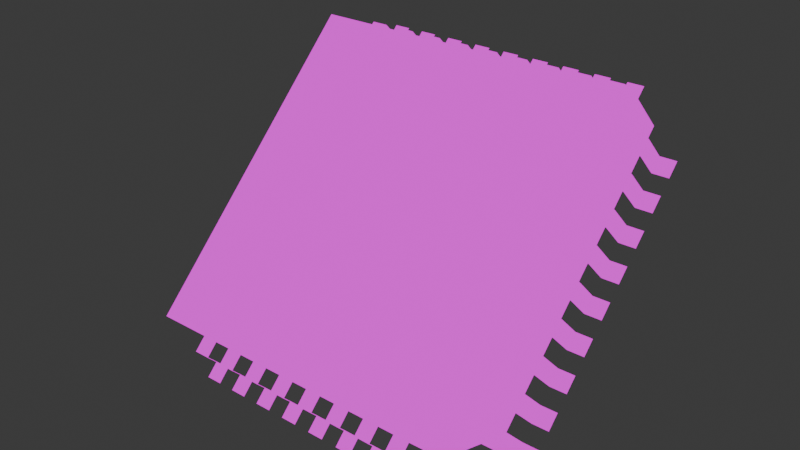 # Source: bigton.blend  (saved by Blender 5.0.119; exported with 4.5.12 LTS)
import bpy
from mathutils import Matrix  # noqa: F401  (used for matrix-valued properties, if any)

bpy.ops.wm.read_factory_settings(use_empty=True)
scene = bpy.context.scene
scene.name = 'Scene'

# ---- collections
col_collection = bpy.data.collections.new('Collection'); scene.collection.children.link(col_collection)

# ---- images (referenced by path relative to the original .blend; pixels are not part of the script)
import os
ASSET_DIR = os.environ.get("B2B_ASSET_DIR", "")  # directory of the original .blend (textures are referenced by path, not embedded)
HERE = os.path.dirname(os.path.abspath(__file__))  # packed textures are extracted next to this script under _unpacked/

def load_image(name, relpath, width, height, colorspace="sRGB"):
    """Load a texture the original file referenced (path relative to the .blend, or extracted next to this script)."""
    p = next((c for c in (os.path.join(HERE, relpath), os.path.join(ASSET_DIR, relpath)) if relpath and os.path.exists(c)), "")
    if p:
        img = bpy.data.images.load(p, check_existing=True)
        img.name = name
    else:  # same state as the original file: an image datablock whose file is absent (Cycles renders it pink)
        img = bpy.data.images.new(name, width, height)
        img.source = "FILE"
        img.filepath = "//" + (relpath or name)
    img.colorspace_settings.name = colorspace
    return img
img_bigton_3000_png = load_image('bigton_3000.png', 'bigton_3000.png', 1024, 1024, 'sRGB')

# ---- materials (node trees are filled in below, after node groups)
mat_material = bpy.data.materials.new('Material')
mat_material.alpha_threshold = 0.0
mat_material.use_backface_culling_lightprobe_volume = False
mat_material.roughness = 0.5
mat_material.line_color = (0.0, 0.0, 0.0, 1.0)

# ---- material node trees
mat_material.use_nodes = True; mat_material.node_tree.nodes.clear()
_N = mat_material.node_tree.nodes; _L = mat_material.node_tree.links
n0 = _N.new('ShaderNodeOutputMaterial'); n0.name = 'Material Output'; n0.location = (200, 100)
n1 = _N.new('ShaderNodeEmission'); n1.name = 'Emission'; n1.location = (-200, 100)
n2 = _N.new('ShaderNodeTexImage'); n2.name = 'Image Texture'; n2.location = (-490, 80)
n2.image = img_bigton_3000_png
_L.new(n1.outputs[0], n0.inputs[0])
_L.new(n2.outputs[0], n1.inputs[0])
n0.is_active_output = True

# ---- world
world_world = bpy.data.worlds.new('World'); scene.world = world_world
world_world.use_nodes = True; world_world.node_tree.nodes.clear()
_N = world_world.node_tree.nodes; _L = world_world.node_tree.links
n0 = _N.new('ShaderNodeOutputWorld'); n0.name = 'World Output'; n0.location = (200, 100)
n1 = _N.new('ShaderNodeBackground'); n1.name = 'Background'; n1.location = (-200, 100)
n1.inputs[0].default_value = (0.05088, 0.05088, 0.05088, 1.0)
_L.new(n1.outputs[0], n0.inputs[0])
n0.is_active_output = True
world_world.color = (0.05088, 0.05088, 0.05088)
world_world.sun_shadow_jitter_overblur = 0.0

# ---- meshes
me_bigton = bpy.data.meshes.new('bigton')
me_bigton.from_pydata([(-0.818, -0.8051, 0.07952), (-0.818, -0.8051, -0.08052), (0.8209, 0.8338, 0.07952), (0.8209, 0.8338, -0.08052), (-0.818, 0.8338, 0.07952), (-0.818, 0.8338, -0.08052), (0.8209, -0.6002, -0.08052), (-0.818, -0.6002, 0.07952), (-0.818, -0.6002, -0.08052), (0.8209, -0.6002, 0.07952), (0.616, 0.8338, -0.08052), (0.616, -0.8051, 0.07952), (0.616, 0.8338, 0.07952), (0.616, -0.8051, -0.08052), (0.616, -0.6002, -0.08052), (0.616, -0.6002, 0.07952), (0.8209, -0.02661, 0.001426), (0.8209, 0.05534, 0.001426), (0.9028, 0.05534, 0.001426), (0.9028, -0.02661, 0.001426), (0.9028, 0.05534, -0.08052), (0.9028, -0.02661, -0.08052), (0.9848, 0.05534, -0.08052), (0.9848, -0.02661, -0.08052), (0.9848, -0.1905, -0.08052), (0.9848, -0.1086, -0.08052), (0.9028, -0.1905, -0.08052), (0.9028, -0.1086, -0.08052), (0.9028, -0.1905, 0.001426), (0.9028, -0.1086, 0.001426), (0.8209, -0.1086, 0.001426), (0.8209, -0.1905, 0.001426), (0.9848, -0.3544, -0.08052), (0.9848, -0.2725, -0.08052), (0.9028, -0.3544, -0.08052), (0.9028, -0.2725, -0.08052), (0.9028, -0.3544, 0.001426), (0.9028, -0.2725, 0.001426), (0.8209, -0.2725, 0.001426), (0.8209, -0.3544, 0.001426), (0.9848, -0.5183, -0.08052), (0.9848, -0.4363, -0.08052), (0.9028, -0.5183, -0.08052), (0.9028, -0.4363, -0.08052), (0.9028, -0.5183, 0.001426), (0.9028, -0.4363, 0.001426), (0.8209, -0.4363, 0.001426), (0.8209, -0.5183, 0.001426), (0.9848, -0.6822, -0.08052), (0.9848, -0.6002, -0.08052), (0.9028, -0.6822, -0.08052), (0.9028, -0.6002, -0.08052), (0.9028, -0.6822, 0.001426), (0.9028, -0.6002, 0.001426), (0.8209, -0.6002, 0.001426), (0.7389, -0.6822, 0.001426), (0.9848, 0.1373, -0.08052), (0.9848, 0.2192, -0.08052), (0.9028, 0.1373, -0.08052), (0.9028, 0.2192, -0.08052), (0.9028, 0.1373, 0.001426), (0.9028, 0.2192, 0.001426), (0.8209, 0.2192, 0.001426), (0.8209, 0.1373, 0.001426), (0.9848, 0.3012, -0.08052), (0.9848, 0.3831, -0.08052), (0.9028, 0.3012, -0.08052), (0.9028, 0.3831, -0.08052), (0.9028, 0.3012, 0.001426), (0.9028, 0.3831, 0.001426), (0.8209, 0.3831, 0.001426), (0.8209, 0.3012, 0.001426), (0.9848, 0.4651, -0.08052), (0.9848, 0.547, -0.08052), (0.9028, 0.4651, -0.08052), (0.9028, 0.547, -0.08052), (0.9028, 0.4651, 0.001426), (0.9028, 0.547, 0.001426), (0.8209, 0.547, 0.001426), (0.8209, 0.4651, 0.001426), (0.9848, 0.629, -0.08052), (0.9848, 0.7109, -0.08052), (0.9028, 0.629, -0.08052), (0.9028, 0.7109, -0.08052), (0.9028, 0.629, 0.001426), (0.9028, 0.7109, 0.001426), (0.8209, 0.7109, 0.001426), (0.8209, 0.629, 0.001426), (-0.03955, -0.8051, 0.001426), (0.0424, -0.8051, 0.001426), (0.0424, -0.8871, 0.001426), (-0.03955, -0.8871, 0.001426), (0.0424, -0.8871, -0.08052), (-0.03955, -0.8871, -0.08052), (0.0424, -0.969, -0.08052), (-0.03955, -0.969, -0.08052), (0.1243, -0.8051, 0.001426), (0.2063, -0.8051, 0.001426), (0.2063, -0.8871, 0.001426), (0.1243, -0.8871, 0.001426), (0.2063, -0.8871, -0.08052), (0.1243, -0.8871, -0.08052), (0.2063, -0.969, -0.08052), (0.1243, -0.969, -0.08052), (0.2882, -0.8051, 0.001426), (0.3702, -0.8051, 0.001426), (0.3702, -0.8871, 0.001426), (0.2882, -0.8871, 0.001426), (0.3702, -0.8871, -0.08052), (0.2882, -0.8871, -0.08052), (0.3702, -0.969, -0.08052), (0.2882, -0.969, -0.08052), (0.4521, -0.8051, 0.001426), (0.5341, -0.8051, 0.001426), (0.5341, -0.8871, 0.001426), (0.4521, -0.8871, 0.001426), (0.5341, -0.8871, -0.08052), (0.4521, -0.8871, -0.08052), (0.5341, -0.969, -0.08052), (0.4521, -0.969, -0.08052), (0.616, -0.8051, 0.001426), (0.698, -0.7232, 0.001426), (0.698, -0.8871, 0.001426), (0.616, -0.8871, 0.001426), (0.698, -0.8871, -0.08052), (0.616, -0.8871, -0.08052), (0.698, -0.969, -0.08052), (0.616, -0.969, -0.08052), (-0.2034, -0.8051, 0.001426), (-0.1215, -0.8051, 0.001426), (-0.1215, -0.8871, 0.001426), (-0.2034, -0.8871, 0.001426), (-0.1215, -0.8871, -0.08052), (-0.2034, -0.8871, -0.08052), (-0.1215, -0.969, -0.08052), (-0.2034, -0.969, -0.08052), (-0.3673, -0.8051, 0.001426), (-0.2854, -0.8051, 0.001426), (-0.2854, -0.8871, 0.001426), (-0.3673, -0.8871, 0.001426), (-0.2854, -0.8871, -0.08052), (-0.3673, -0.8871, -0.08052), (-0.2854, -0.969, -0.08052), (-0.3673, -0.969, -0.08052), (-0.5312, -0.8051, 0.001426), (-0.4493, -0.8051, 0.001426), (-0.4493, -0.8871, 0.001426), (-0.5312, -0.8871, 0.001426), (-0.4493, -0.8871, -0.08052), (-0.5312, -0.8871, -0.08052), (-0.4493, -0.969, -0.08052), (-0.5312, -0.969, -0.08052), (-0.6951, -0.8051, 0.001426), (-0.6132, -0.8051, 0.001426), (-0.6132, -0.8871, 0.001426), (-0.6951, -0.8871, 0.001426), (-0.6132, -0.8871, -0.08052), (-0.6951, -0.8871, -0.08052), (-0.6132, -0.969, -0.08052), (-0.6951, -0.969, -0.08052), (-0.818, 0.05534, 0.001426), (-0.818, -0.02661, 0.001426), (-0.9, -0.02661, 0.001426), (-0.9, 0.05534, 0.001426), (-0.9, -0.02661, -0.08052), (-0.9, 0.05534, -0.08052), (-0.9819, -0.02661, -0.08052), (-0.9819, 0.05534, -0.08052), (-0.818, -0.1086, 0.001426), (-0.818, -0.1905, 0.001426), (-0.9, -0.1905, 0.001426), (-0.9, -0.1086, 0.001426), (-0.9, -0.1905, -0.08052), (-0.9, -0.1086, -0.08052), (-0.9819, -0.1905, -0.08052), (-0.9819, -0.1086, -0.08052), (-0.818, -0.2725, 0.001426), (-0.818, -0.3544, 0.001426), (-0.9, -0.3544, 0.001426), (-0.9, -0.2725, 0.001426), (-0.9, -0.3544, -0.08052), (-0.9, -0.2725, -0.08052), (-0.9819, -0.3544, -0.08052), (-0.9819, -0.2725, -0.08052), (-0.818, -0.4363, 0.001426), (-0.818, -0.5183, 0.001426), (-0.9, -0.5183, 0.001426), (-0.9, -0.4363, 0.001426), (-0.9, -0.5183, -0.08052), (-0.9, -0.4363, -0.08052), (-0.9819, -0.5183, -0.08052), (-0.9819, -0.4363, -0.08052), (-0.818, -0.6002, 0.001426), (-0.818, -0.6822, 0.001426), (-0.9, -0.6822, 0.001426), (-0.9, -0.6002, 0.001426), (-0.9, -0.6822, -0.08052), (-0.9, -0.6002, -0.08052), (-0.9819, -0.6822, -0.08052), (-0.9819, -0.6002, -0.08052), (-0.818, 0.2192, 0.001426), (-0.818, 0.1373, 0.001426), (-0.9, 0.1373, 0.001426), (-0.9, 0.2192, 0.001426), (-0.9, 0.1373, -0.08052), (-0.9, 0.2192, -0.08052), (-0.9819, 0.1373, -0.08052), (-0.9819, 0.2192, -0.08052), (-0.818, 0.3831, 0.001426), (-0.818, 0.3012, 0.001426), (-0.9, 0.3012, 0.001426), (-0.9, 0.3831, 0.001426), (-0.9, 0.3012, -0.08052), (-0.9, 0.3831, -0.08052), (-0.9819, 0.3012, -0.08052), (-0.9819, 0.3831, -0.08052), (-0.818, 0.547, 0.001426), (-0.818, 0.4651, 0.001426), (-0.9, 0.4651, 0.001426), (-0.9, 0.547, 0.001426), (-0.9, 0.4651, -0.08052), (-0.9, 0.547, -0.08052), (-0.9819, 0.4651, -0.08052), (-0.9819, 0.547, -0.08052), (-0.818, 0.7109, 0.001426), (-0.818, 0.629, 0.001426), (-0.9, 0.629, 0.001426), (-0.9, 0.7109, 0.001426), (-0.9, 0.629, -0.08052), (-0.9, 0.7109, -0.08052), (-0.9819, 0.629, -0.08052), (-0.9819, 0.7109, -0.08052), (0.0424, 0.8338, 0.001426), (-0.03955, 0.8338, 0.001426), (-0.03955, 0.9158, 0.001426), (0.0424, 0.9158, 0.001426), (-0.03955, 0.9158, -0.08052), (0.0424, 0.9158, -0.08052), (-0.03955, 0.9977, -0.08052), (0.0424, 0.9977, -0.08052), (-0.1215, 0.8338, 0.001426), (-0.2034, 0.8338, 0.001426), (-0.2034, 0.9158, 0.001426), (-0.1215, 0.9158, 0.001426), (-0.2034, 0.9158, -0.08052), (-0.1215, 0.9158, -0.08052), (-0.2034, 0.9977, -0.08052), (-0.1215, 0.9977, -0.08052), (-0.2854, 0.8338, 0.001426), (-0.3673, 0.8338, 0.001426), (-0.3673, 0.9158, 0.001426), (-0.2854, 0.9158, 0.001426), (-0.3673, 0.9158, -0.08052), (-0.2854, 0.9158, -0.08052), (-0.3673, 0.9977, -0.08052), (-0.2854, 0.9977, -0.08052), (-0.4493, 0.8338, 0.001426), (-0.5312, 0.8338, 0.001426), (-0.5312, 0.9158, 0.001426), (-0.4493, 0.9158, 0.001426), (-0.5312, 0.9158, -0.08052), (-0.4493, 0.9158, -0.08052), (-0.5312, 0.9977, -0.08052), (-0.4493, 0.9977, -0.08052), (-0.6132, 0.8338, 0.001426), (-0.6951, 0.8338, 0.001426), (-0.6951, 0.9158, 0.001426), (-0.6132, 0.9158, 0.001426), (-0.6951, 0.9158, -0.08052), (-0.6132, 0.9158, -0.08052), (-0.6951, 0.9977, -0.08052), (-0.6132, 0.9977, -0.08052), (0.2063, 0.8338, 0.001426), (0.1243, 0.8338, 0.001426), (0.1243, 0.9158, 0.001426), (0.2063, 0.9158, 0.001426), (0.1243, 0.9158, -0.08052), (0.2063, 0.9158, -0.08052), (0.1243, 0.9977, -0.08052), (0.2063, 0.9977, -0.08052), (0.3702, 0.8338, 0.001426), (0.2882, 0.8338, 0.001426), (0.2882, 0.9158, 0.001426), (0.3702, 0.9158, 0.001426), (0.2882, 0.9158, -0.08052), (0.3702, 0.9158, -0.08052), (0.2882, 0.9977, -0.08052), (0.3702, 0.9977, -0.08052), (0.5341, 0.8338, 0.001426), (0.4521, 0.8338, 0.001426), (0.4521, 0.9158, 0.001426), (0.5341, 0.9158, 0.001426), (0.4521, 0.9158, -0.08052), (0.5341, 0.9158, -0.08052), (0.4521, 0.9977, -0.08052), (0.5341, 0.9977, -0.08052), (0.698, 0.8338, 0.001426), (0.616, 0.8338, 0.001426), (0.616, 0.9158, 0.001426), (0.698, 0.9158, 0.001426), (0.616, 0.9158, -0.08052), (0.698, 0.9158, -0.08052), (0.616, 0.9977, -0.08052), (0.698, 0.9977, -0.08052)], [], [(15, 12, 4, 7), (8, 7, 4, 5), (10, 12, 2, 3), (14, 13, 1, 8), (13, 11, 0, 1), (3, 2, 9, 6), (10, 14, 8, 5), (1, 0, 7, 8), (11, 15, 7, 0), (13, 14, 6), (3, 6, 14, 10), (11, 9, 15), (13, 6, 9, 11), (5, 4, 12, 10), (9, 2, 12, 15), (17, 16, 19, 18), (18, 19, 21, 20), (20, 21, 23, 22), (27, 26, 24, 25), (29, 28, 26, 27), (30, 31, 28, 29), (35, 34, 32, 33), (37, 36, 34, 35), (38, 39, 36, 37), (43, 42, 40, 41), (45, 44, 42, 43), (46, 47, 44, 45), (51, 50, 48, 49), (53, 52, 50, 51), (54, 55, 52, 53), (59, 58, 56, 57), (61, 60, 58, 59), (62, 63, 60, 61), (67, 66, 64, 65), (69, 68, 66, 67), (70, 71, 68, 69), (75, 74, 72, 73), (77, 76, 74, 75), (78, 79, 76, 77), (83, 82, 80, 81), (85, 84, 82, 83), (86, 87, 84, 85), (89, 88, 91, 90), (90, 91, 93, 92), (92, 93, 95, 94), (97, 96, 99, 98), (98, 99, 101, 100), (100, 101, 103, 102), (105, 104, 107, 106), (106, 107, 109, 108), (108, 109, 111, 110), (113, 112, 115, 114), (114, 115, 117, 116), (116, 117, 119, 118), (121, 120, 123, 122), (122, 123, 125, 124), (124, 125, 127, 126), (129, 128, 131, 130), (130, 131, 133, 132), (132, 133, 135, 134), (137, 136, 139, 138), (138, 139, 141, 140), (140, 141, 143, 142), (145, 144, 147, 146), (146, 147, 149, 148), (148, 149, 151, 150), (153, 152, 155, 154), (154, 155, 157, 156), (156, 157, 159, 158), (161, 160, 163, 162), (162, 163, 165, 164), (164, 165, 167, 166), (169, 168, 171, 170), (170, 171, 173, 172), (172, 173, 175, 174), (177, 176, 179, 178), (178, 179, 181, 180), (180, 181, 183, 182), (185, 184, 187, 186), (186, 187, 189, 188), (188, 189, 191, 190), (193, 192, 195, 194), (194, 195, 197, 196), (196, 197, 199, 198), (201, 200, 203, 202), (202, 203, 205, 204), (204, 205, 207, 206), (209, 208, 211, 210), (210, 211, 213, 212), (212, 213, 215, 214), (217, 216, 219, 218), (218, 219, 221, 220), (220, 221, 223, 222), (225, 224, 227, 226), (226, 227, 229, 228), (228, 229, 231, 230), (233, 232, 235, 234), (234, 235, 237, 236), (236, 237, 239, 238), (241, 240, 243, 242), (242, 243, 245, 244), (244, 245, 247, 246), (249, 248, 251, 250), (250, 251, 253, 252), (252, 253, 255, 254), (257, 256, 259, 258), (258, 259, 261, 260), (260, 261, 263, 262), (265, 264, 267, 266), (266, 267, 269, 268), (268, 269, 271, 270), (273, 272, 275, 274), (274, 275, 277, 276), (276, 277, 279, 278), (281, 280, 283, 282), (282, 283, 285, 284), (284, 285, 287, 286), (289, 288, 291, 290), (290, 291, 293, 292), (292, 293, 295, 294), (297, 296, 299, 298), (298, 299, 301, 300), (300, 301, 303, 302)])
me_bigton.polygons.foreach_set('use_smooth', [True] * 123)
_uv = me_bigton.uv_layers.new(name='UVMap')
_uv.uv.foreach_set('vector', [0.7734, 0.2266, 0.771, 1.0, 0.0, 1.0, 0.0, 0.2304, 0.9689, 0.9713, 0.9689, 0.9713, 0.9689, 0.9713, 0.9689, 0.9713, 0.9689, 0.9713, 0.9689, 0.9713, 0.9689, 0.9713, 0.9689, 0.9713, 0.9689, 0.9713, 0.9689, 0.9713, 0.9689, 0.9713, 0.9689, 0.9713, 0.9689, 0.9713, 0.9689, 0.9713, 0.9689, 0.9713, 0.9689, 0.9713, 0.9689, 0.9713, 0.9689, 0.9713, 0.9689, 0.9713, 0.9689, 0.9713, 0.9689, 0.9713, 0.9689, 0.9713, 0.9689, 0.9713, 0.9689, 0.9713, 0.9689, 0.9713, 0.9689, 0.9713, 0.9689, 0.9713, 0.9689, 0.9713, 0.771, 0.1094, 0.7734, 0.2266, 0.0, 0.2304, 0.0, 0.1094, 0.9689, 0.9713, 0.9689, 0.9713, 0.9689, 0.9713, 0.9689, 0.9713, 0.9689, 0.9713, 0.9689, 0.9713, 0.9689, 0.9713, 0.771, 0.1094, 0.8906, 0.2304, 0.7734, 0.2266, 0.9689, 0.9713, 0.9689, 0.9713, 0.9689, 0.9713, 0.9689, 0.9713, 0.9689, 0.9713, 0.9689, 0.9713, 0.9689, 0.9713, 0.9689, 0.9713, 0.8906, 0.2304, 0.8906, 1.0, 0.771, 1.0, 0.7734, 0.2266, 0.9705, 0.9132, 0.9705, 0.9132, 0.9705, 0.9132, 0.9705, 0.9132, 0.9705, 0.9132, 0.9705, 0.9132, 0.9705, 0.9132, 0.9705, 0.9132, 0.9705, 0.9132, 0.9705, 0.9132, 0.9705, 0.9132, 0.9705, 0.9132, 0.9705, 0.9132, 0.9705, 0.9132, 0.9705, 0.9132, 0.9705, 0.9132, 0.9705, 0.9132, 0.9705, 0.9132, 0.9705, 0.9132, 0.9705, 0.9132, 0.9705, 0.9132, 0.9705, 0.9132, 0.9705, 0.9132, 0.9705, 0.9132, 0.9705, 0.9132, 0.9705, 0.9132, 0.9705, 0.9132, 0.9705, 0.9132, 0.9705, 0.9132, 0.9705, 0.9132, 0.9705, 0.9132, 0.9705, 0.9132, 0.9705, 0.9132, 0.9705, 0.9132, 0.9705, 0.9132, 0.9705, 0.9132, 0.9705, 0.9132, 0.9705, 0.9132, 0.9705, 0.9132, 0.9705, 0.9132, 0.9705, 0.9132, 0.9705, 0.9132, 0.9705, 0.9132, 0.9705, 0.9132, 0.9705, 0.9132, 0.9705, 0.9132, 0.9705, 0.9132, 0.9705, 0.9132, 0.9705, 0.9132, 0.9705, 0.9132, 0.9705, 0.9132, 0.9705, 0.9132, 0.9705, 0.9132, 0.9705, 0.9132, 0.9705, 0.9132, 0.9705, 0.9132, 0.9705, 0.9132, 0.9705, 0.9132, 0.9705, 0.9132, 0.9705, 0.9132, 0.9705, 0.9132, 0.9705, 0.9132, 0.9705, 0.9132, 0.9705, 0.9132, 0.9705, 0.9132, 0.9705, 0.9132, 0.9705, 0.9132, 0.9705, 0.9132, 0.9705, 0.9132, 0.9705, 0.9132, 0.9705, 0.9132, 0.9705, 0.9132, 0.9705, 0.9132, 0.9705, 0.9132, 0.9705, 0.9132, 0.9705, 0.9132, 0.9705, 0.9132, 0.9705, 0.9132, 0.9705, 0.9132, 0.9705, 0.9132, 0.9705, 0.9132, 0.9705, 0.9132, 0.9705, 0.9132, 0.9705, 0.9132, 0.9705, 0.9132, 0.9705, 0.9132, 0.9705, 0.9132, 0.9705, 0.9132, 0.9705, 0.9132, 0.9705, 0.9132, 0.9705, 0.9132, 0.9705, 0.9132, 0.9705, 0.9132, 0.9705, 0.9132, 0.9705, 0.9132, 0.9705, 0.9132, 0.9705, 0.9132, 0.9705, 0.9132, 0.9705, 0.9132, 0.9705, 0.9132, 0.9705, 0.9132, 0.9705, 0.9132, 0.9705, 0.9132, 0.9705, 0.9132, 0.9705, 0.9132, 0.9705, 0.9132, 0.9705, 0.9132, 0.9705, 0.9132, 0.9705, 0.9132, 0.9705, 0.9132, 0.9705, 0.9132, 0.9705, 0.9132, 0.9705, 0.9132, 0.9705, 0.9132, 0.9705, 0.9132, 0.9705, 0.9132, 0.9705, 0.9132, 0.9705, 0.9132, 0.9705, 0.9132, 0.9705, 0.9132, 0.9705, 0.9132, 0.9705, 0.9132, 0.9705, 0.9132, 0.9705, 0.9132, 0.9705, 0.9132, 0.9705, 0.9132, 0.9705, 0.9132, 0.9705, 0.9132, 0.9705, 0.9132, 0.9705, 0.9132, 0.9705, 0.9132, 0.9705, 0.9132, 0.9705, 0.9132, 0.9705, 0.9132, 0.9705, 0.9132, 0.9705, 0.9132, 0.9705, 0.9132, 0.9705, 0.9132, 0.9705, 0.9132, 0.9705, 0.9132, 0.9705, 0.9132, 0.9705, 0.9132, 0.9705, 0.9132, 0.9705, 0.9132, 0.9705, 0.9132, 0.9705, 0.9132, 0.9705, 0.9132, 0.9705, 0.9132, 0.9705, 0.9132, 0.9705, 0.9132, 0.9705, 0.9132, 0.9705, 0.9132, 0.9705, 0.9132, 0.9705, 0.9132, 0.9705, 0.9132, 0.9705, 0.9132, 0.9705, 0.9132, 0.9705, 0.9132, 0.9705, 0.9132, 0.9705, 0.9132, 0.9705, 0.9132, 0.9705, 0.9132, 0.9705, 0.9132, 0.9705, 0.9132, 0.9705, 0.9132, 0.9705, 0.9132, 0.9705, 0.9132, 0.9705, 0.9132, 0.9705, 0.9132, 0.9705, 0.9132, 0.9705, 0.9132, 0.9705, 0.9132, 0.9705, 0.9132, 0.9705, 0.9132, 0.9705, 0.9132, 0.9705, 0.9132, 0.9705, 0.9132, 0.9705, 0.9132, 0.9705, 0.9132, 0.9705, 0.9132, 0.9705, 0.9132, 0.9705, 0.9132, 0.9705, 0.9132, 0.9705, 0.9132, 0.9705, 0.9132, 0.9705, 0.9132, 0.9705, 0.9132, 0.9705, 0.9132, 0.9705, 0.9132, 0.9705, 0.9132, 0.9705, 0.9132, 0.9705, 0.9132, 0.9705, 0.9132, 0.9705, 0.9132, 0.9705, 0.9132, 0.9705, 0.9132, 0.9705, 0.9132, 0.9705, 0.9132, 0.9705, 0.9132, 0.9705, 0.9132, 0.9705, 0.9132, 0.9705, 0.9132, 0.9705, 0.9132, 0.9705, 0.9132, 0.9705, 0.9132, 0.9705, 0.9132, 0.9705, 0.9132, 0.9705, 0.9132, 0.9705, 0.9132, 0.9705, 0.9132, 0.9705, 0.9132, 0.9705, 0.9132, 0.9705, 0.9132, 0.9705, 0.9132, 0.9705, 0.9132, 0.9705, 0.9132, 0.9705, 0.9132, 0.9705, 0.9132, 0.9705, 0.9132, 0.9705, 0.9132, 0.9705, 0.9132, 0.9705, 0.9132, 0.9705, 0.9132, 0.9705, 0.9132, 0.9705, 0.9132, 0.9705, 0.9132, 0.9705, 0.9132, 0.9705, 0.9132, 0.9705, 0.9132, 0.9705, 0.9132, 0.9705, 0.9132, 0.9705, 0.9132, 0.9705, 0.9132, 0.9705, 0.9132, 0.9705, 0.9132, 0.9705, 0.9132, 0.9705, 0.9132, 0.9705, 0.9132, 0.9705, 0.9132, 0.9705, 0.9132, 0.9705, 0.9132, 0.9705, 0.9132, 0.9705, 0.9132, 0.9705, 0.9132, 0.9705, 0.9132, 0.9705, 0.9132, 0.9705, 0.9132, 0.9705, 0.9132, 0.9705, 0.9132, 0.9705, 0.9132, 0.9705, 0.9132, 0.9705, 0.9132, 0.9705, 0.9132, 0.9705, 0.9132, 0.9705, 0.9132, 0.9705, 0.9132, 0.9705, 0.9132, 0.9705, 0.9132, 0.9705, 0.9132, 0.9705, 0.9132, 0.9705, 0.9132, 0.9705, 0.9132, 0.9705, 0.9132, 0.9705, 0.9132, 0.9705, 0.9132, 0.9705, 0.9132, 0.9705, 0.9132, 0.9705, 0.9132, 0.9705, 0.9132, 0.9705, 0.9132, 0.9705, 0.9132, 0.9705, 0.9132, 0.9705, 0.9132, 0.9705, 0.9132, 0.9705, 0.9132, 0.9705, 0.9132, 0.9705, 0.9132, 0.9705, 0.9132, 0.9705, 0.9132, 0.9705, 0.9132, 0.9705, 0.9132, 0.9705, 0.9132, 0.9705, 0.9132, 0.9705, 0.9132, 0.9705, 0.9132, 0.9705, 0.9132, 0.9705, 0.9132, 0.9705, 0.9132, 0.9705, 0.9132, 0.9705, 0.9132, 0.9705, 0.9132, 0.9705, 0.9132, 0.9705, 0.9132, 0.9705, 0.9132, 0.9705, 0.9132, 0.9705, 0.9132, 0.9705, 0.9132, 0.9705, 0.9132, 0.9705, 0.9132, 0.9705, 0.9132, 0.9705, 0.9132, 0.9705, 0.9132, 0.9705, 0.9132, 0.9705, 0.9132, 0.9705, 0.9132, 0.9705, 0.9132, 0.9705, 0.9132, 0.9705, 0.9132, 0.9705, 0.9132, 0.9705, 0.9132, 0.9705, 0.9132, 0.9705, 0.9132, 0.9705, 0.9132, 0.9705, 0.9132, 0.9705, 0.9132, 0.9705, 0.9132, 0.9705, 0.9132, 0.9705, 0.9132, 0.9705, 0.9132, 0.9705, 0.9132, 0.9705, 0.9132, 0.9705, 0.9132, 0.9705, 0.9132, 0.9705, 0.9132, 0.9705, 0.9132, 0.9705, 0.9132, 0.9705, 0.9132, 0.9705, 0.9132, 0.9705, 0.9132, 0.9705, 0.9132, 0.9705, 0.9132, 0.9705, 0.9132, 0.9705, 0.9132, 0.9705, 0.9132, 0.9705, 0.9132, 0.9705, 0.9132, 0.9705, 0.9132, 0.9705, 0.9132, 0.9705, 0.9132, 0.9705, 0.9132, 0.9705, 0.9132, 0.9705, 0.9132, 0.9705, 0.9132, 0.9705, 0.9132, 0.9705, 0.9132, 0.9705, 0.9132, 0.9705, 0.9132, 0.9705, 0.9132, 0.9705, 0.9132, 0.9705, 0.9132, 0.9705, 0.9132, 0.9705, 0.9132, 0.9705, 0.9132, 0.9705, 0.9132, 0.9705, 0.9132, 0.9705, 0.9132, 0.9705, 0.9132, 0.9705, 0.9132, 0.9705, 0.9132, 0.9705, 0.9132, 0.9705, 0.9132, 0.9705, 0.9132, 0.9705, 0.9132, 0.9705, 0.9132, 0.9705, 0.9132, 0.9705, 0.9132, 0.9705, 0.9132, 0.9705, 0.9132, 0.9705, 0.9132, 0.9705, 0.9132, 0.9705, 0.9132, 0.9705, 0.9132, 0.9705, 0.9132, 0.9705, 0.9132, 0.9705, 0.9132, 0.9705, 0.9132, 0.9705, 0.9132, 0.9705, 0.9132, 0.9705, 0.9132, 0.9705, 0.9132, 0.9705, 0.9132, 0.9705, 0.9132, 0.9705, 0.9132, 0.9705, 0.9132, 0.9705, 0.9132, 0.9705, 0.9132, 0.9705, 0.9132, 0.9705, 0.9132, 0.9705, 0.9132, 0.9705, 0.9132, 0.9705, 0.9132, 0.9705, 0.9132, 0.9705, 0.9132, 0.9705, 0.9132, 0.9705, 0.9132, 0.9705, 0.9132, 0.9705, 0.9132, 0.9705, 0.9132, 0.9705, 0.9132, 0.9705, 0.9132, 0.9705, 0.9132, 0.9705, 0.9132, 0.9705, 0.9132, 0.9705, 0.9132, 0.9705, 0.9132, 0.9705, 0.9132, 0.9705, 0.9132, 0.9705, 0.9132, 0.9705, 0.9132, 0.9705, 0.9132, 0.9705, 0.9132, 0.9705, 0.9132, 0.9705, 0.9132, 0.9705, 0.9132, 0.9705, 0.9132, 0.9705, 0.9132, 0.9705, 0.9132, 0.9705, 0.9132, 0.9705, 0.9132, 0.9705, 0.9132, 0.9705, 0.9132, 0.9705, 0.9132, 0.9705, 0.9132, 0.9705, 0.9132, 0.9705, 0.9132, 0.9705, 0.9132, 0.9705, 0.9132, 0.9705, 0.9132, 0.9705, 0.9132, 0.9705, 0.9132, 0.9705, 0.9132, 0.9705, 0.9132])
me_bigton.materials.append(mat_material)
me_bigton.use_mirror_vertex_groups = False
me_bigton.update()

# ---- objects
ob_bigton = bpy.data.objects.new('bigton', me_bigton)

# ---- transforms, parenting, visibility, modifiers, constraints
ob_bigton.location = (0.0, 0.0, 0.4792)
ob_bigton.rotation_euler = (0.7854, -0.0, 0.0)
ob_bigton.scale = (0.5, 0.5, 1.0)
ob_bigton.lock_rotations_4d = False
ob_bigton.empty_display_type = 'ARROWS'
ob_bigton.lineart.crease_threshold = 0.0

# ---- collection membership
col_collection.objects.link(ob_bigton)

# ---- scene / render settings (as saved in the file)
scene.frame_start = 1; scene.frame_end = 250; scene.frame_set(1)
scene.render.engine = 'BLENDER_EEVEE_NEXT'
scene.render.bake_bias = 0.0
scene.render.bake_samples = 0
scene.cycles.sampling_pattern = 'TABULATED_SOBOL'
scene.eevee.use_volume_custom_range = False
bpy.context.view_layer.update()

# ---- added for rendering (the .blend has no active camera): camera
cam_auto = bpy.data.cameras.new('AutoCamera')
cam_auto.lens = 50.0
cam_auto.sensor_width = 36.0
cam_auto.clip_end = 1000.0
ob_auto_camera = bpy.data.objects.new('AutoCamera', cam_auto)
scene.collection.objects.link(ob_auto_camera)
ob_auto_camera.location = (1.39605, -1.66897, 1.60023)
ob_auto_camera.rotation_euler = (1.09748, -7.21219e-08, 0.694738)
scene.camera = ob_auto_camera
bpy.context.view_layer.update()
